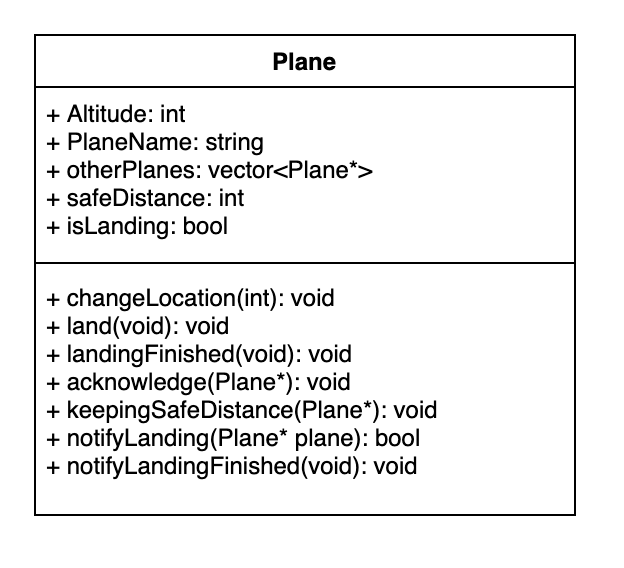

The diagram above was exported from draw.io. Its source (the exported page's mxGraphModel, read from the mxfile embedded in the PNG):
<mxGraphModel dx="788" dy="538" grid="1" gridSize="10" guides="1" tooltips="1" connect="1" arrows="1" fold="1" page="1" pageScale="1" pageWidth="850" pageHeight="1100" math="0" shadow="0">
  <root>
    <mxCell id="0" />
    <mxCell id="1" parent="0" />
    <mxCell id="2" value="Plane" style="swimlane;fontStyle=1;align=center;verticalAlign=top;childLayout=stackLayout;horizontal=1;startSize=26;horizontalStack=0;resizeParent=1;resizeParentMax=0;resizeLast=0;collapsible=1;marginBottom=0;" vertex="1" parent="1">
      <mxGeometry x="220" y="460" width="270" height="240" as="geometry" />
    </mxCell>
    <mxCell id="3" value="+ Altitude: int&#10;+ PlaneName: string&#10;+ otherPlanes: vector&lt;Plane*&gt;&#10;+ safeDistance: int&#10;+ isLanding: bool" style="text;strokeColor=none;fillColor=none;align=left;verticalAlign=top;spacingLeft=4;spacingRight=4;overflow=hidden;rotatable=0;points=[[0,0.5],[1,0.5]];portConstraint=eastwest;" vertex="1" parent="2">
      <mxGeometry y="26" width="270" height="84" as="geometry" />
    </mxCell>
    <mxCell id="4" value="" style="line;strokeWidth=1;fillColor=none;align=left;verticalAlign=middle;spacingTop=-1;spacingLeft=3;spacingRight=3;rotatable=0;labelPosition=right;points=[];portConstraint=eastwest;" vertex="1" parent="2">
      <mxGeometry y="110" width="270" height="8" as="geometry" />
    </mxCell>
    <mxCell id="5" value="+ changeLocation(int): void&#10;+ land(void): void&#10;+ landingFinished(void): void&#10;+ acknowledge(Plane*): void&#10;+ keepingSafeDistance(Plane*): void&#10;+ notifyLanding(Plane* plane): bool&#10;+ notifyLandingFinished(void): void" style="text;strokeColor=none;fillColor=none;align=left;verticalAlign=top;spacingLeft=4;spacingRight=4;overflow=hidden;rotatable=0;points=[[0,0.5],[1,0.5]];portConstraint=eastwest;" vertex="1" parent="2">
      <mxGeometry y="118" width="270" height="122" as="geometry" />
    </mxCell>
  </root>
</mxGraphModel>